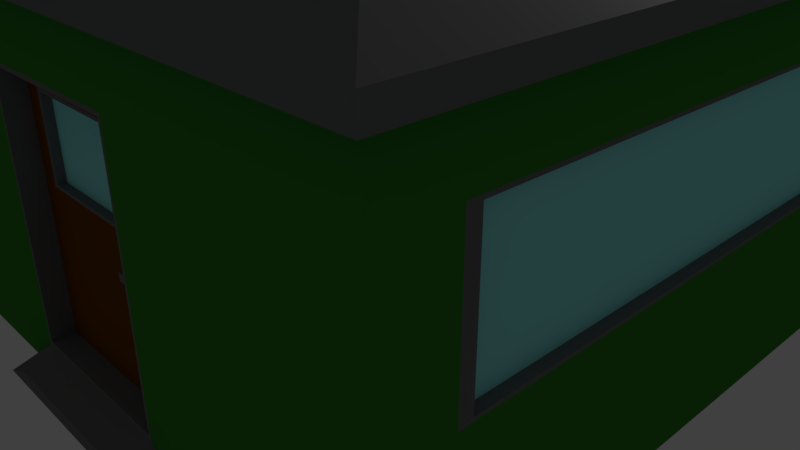 # Source: GREEN_HOME.blend  (saved by Blender 2.79.0; exported with 4.5.12 LTS)
import bpy
from mathutils import Matrix  # noqa: F401  (used for matrix-valued properties, if any)

bpy.ops.wm.read_factory_settings(use_empty=True)
scene = bpy.context.scene
scene.name = 'Scene'

# ---- collections
col_collection_1 = bpy.data.collections.new('Collection 1'); scene.collection.children.link(col_collection_1)

# ---- materials (node trees are filled in below, after node groups)
mat_green_beton = bpy.data.materials.new('green BETON')
mat_green_beton.alpha_threshold = 0.0
mat_green_beton.use_transparent_shadow = False
mat_green_beton.diffuse_color = (0.04688, 0.2697, 0.03238, 1.0)
mat_green_beton.roughness = 0.5
mat_green_beton.line_color = (0.0, 0.0, 0.0, 1.0)
mat_material = bpy.data.materials.new('Material')
mat_material.alpha_threshold = 0.0
mat_material.use_transparent_shadow = False
mat_material.diffuse_color = (0.1848, 0.1856, 0.1878, 1.0)
mat_material.specular_color = (0.6128, 0.7737, 0.6509)
mat_material.roughness = 0.5
mat_material.specular_intensity = 0.1753
mat_material_001 = bpy.data.materials.new('Material.001')
mat_material_001.alpha_threshold = 0.0
mat_material_001.use_transparent_shadow = False
mat_material_001.diffuse_color = (0.3424, 1.0, 0.9655, 1.0)
mat_material_001.roughness = 0.5
mat_material_001.specular_intensity = 1.0
mat_material_002 = bpy.data.materials.new('Material.002')
mat_material_002.alpha_threshold = 0.0
mat_material_002.use_transparent_shadow = False
mat_material_002.diffuse_color = (0.1833, 0.06306, 0.0001481, 1.0)
mat_material_002.specular_color = (0.03942, 0.03942, 0.03942)
mat_material_002.roughness = 0.5

# ---- material node trees

# ---- world
world_world = bpy.data.worlds.new('World'); scene.world = world_world
world_world.color = (0.05088, 0.05088, 0.05088)
world_world.use_sun_shadow = False
world_world.sun_shadow_jitter_overblur = 0.0
world_world.cycles.sampling_method = 'MANUAL'

# ---- cameras
cam_camera = bpy.data.cameras.new('Camera')
cam_camera.clip_end = 100.0
cam_camera.lens = 35.0
cam_camera.sensor_width = 32.0
cam_camera.sensor_height = 18.0
cam_camera.ortho_scale = 7.314
cam_camera.dof.focus_distance = 0.0
cam_camera.dof.aperture_fstop = 128.0

# ---- lights
light_lamp = bpy.data.lights.new('Lamp', 'POINT')
light_lamp.transmission_factor = 0.0
light_lamp.cutoff_distance = 30.0
light_lamp.energy = 100.0
light_lamp.shadow_buffer_clip_start = 1.001
light_lamp.shadow_soft_size = 0.1
light_lamp.shadow_maximum_resolution = 0.006
light_lamp.use_absolute_resolution = True

# ---- meshes
me_cube = bpy.data.meshes.new('Cube')
me_cube.from_pydata([(4.032, 5.46, -1.0), (4.032, -3.551, -1.0), (-5.385, -3.551, -1.0), (-5.385, 5.46, -1.0), (4.032, 5.46, 3.772), (4.032, -3.551, 3.772), (-5.385, -3.551, 3.772), (-5.385, 5.46, 3.772), (-1.733, -3.551, 2.891), (-1.733, -3.551, -0.5892), (0.6523, -3.551, -0.5892), (0.6523, -3.551, 2.92), (-1.698, -3.551, 2.84), (-1.698, -3.551, -0.5374), (0.6169, -3.551, -0.5374), (0.6169, -3.551, 2.868), (-1.698, -3.248, 2.84), (-1.698, -3.248, -0.5374), (0.6169, -3.248, -0.5374), (0.6169, -3.248, 2.868), (-2.144, -3.551, -1.0), (1.063, -3.551, -1.0), (-1.733, -3.93, -0.8059), (0.6523, -3.93, -0.8059), (1.063, -3.93, -1.0), (-2.144, -3.93, -1.0), (0.04574, -3.248, 1.048), (0.04574, -3.248, 0.9467), (0.3621, -3.248, 0.9467), (0.3621, -3.248, 1.057), (-1.46, -3.248, 2.595), (-1.46, -3.248, 1.459), (0.3871, -3.248, 1.459), (0.3871, -3.248, 2.605), (-1.39, -3.248, 2.552), (-1.39, -3.248, 1.501), (0.3178, -3.248, 1.501), (0.3178, -3.248, 2.561), (-1.39, -3.14, 2.552), (-1.39, -3.14, 1.501), (0.3178, -3.14, 1.501), (0.3178, -3.14, 2.561), (0.04574, -3.347, 1.048), (0.04574, -3.347, 0.9467), (0.3621, -3.347, 0.9467), (0.3621, -3.347, 1.057), (4.032, -2.664, 2.956), (4.032, -2.664, 1.06), (4.032, 4.532, 1.06), (4.032, 4.532, 2.904), (4.032, -2.664, 2.956), (4.032, -2.664, 1.06), (4.032, 4.532, 1.06), (4.032, 4.532, 2.904), (4.032, -2.491, 2.91), (4.032, -2.491, 1.105), (4.032, 4.358, 1.105), (4.032, 4.358, 2.86), (3.897, -2.491, 2.91), (3.897, -2.491, 1.105), (3.897, 4.358, 1.105), (3.897, 4.358, 2.86), (-0.4087, 1.211, 8.247), (-0.4087, 0.6981, 8.247), (-0.9451, 1.211, 8.247), (-0.9451, 0.6981, 8.247), (4.331, 5.746, 3.764), (4.331, -3.837, 3.764), (-5.684, 5.746, 3.764), (-5.684, -3.837, 3.764), (4.331, 5.746, 4.035), (4.331, -3.837, 4.035), (-5.684, 5.746, 4.035), (-5.684, -3.837, 4.035)], [], [(0, 1, 21, 20, 2, 3), (65, 64, 72, 73), (0, 4, 5, 46, 49, 48), (1, 5, 11, 10, 21), (2, 6, 7, 3), (4, 0, 3, 7), (15, 12, 16, 19), (2, 9, 8, 11, 5, 6), (8, 9, 13, 12), (11, 8, 12, 15), (9, 10, 14, 13), (10, 11, 15, 14), (16, 30, 33, 32, 19), (13, 14, 18, 17), (14, 15, 19, 18), (12, 13, 17, 16), (24, 23, 22, 25), (20, 9, 2), (20, 21, 24, 25), (21, 10, 23, 24), (10, 9, 22, 23), (9, 20, 25, 22), (37, 34, 38, 41), (18, 28, 27, 26, 17), (28, 29, 45, 44), (19, 32, 31, 30, 16, 17, 26, 29, 28, 18), (32, 33, 37, 36), (30, 31, 35, 34), (33, 30, 34, 37), (31, 32, 36, 35), (39, 40, 41, 38), (35, 36, 40, 39), (36, 37, 41, 40), (34, 35, 39, 38), (43, 44, 45, 42), (26, 27, 43, 42), (29, 26, 42, 45), (27, 28, 44, 43), (51, 52, 56, 55), (49, 46, 50, 53), (47, 46, 5, 1, 0, 48), (47, 48, 52, 51), (48, 49, 53, 52), (46, 47, 51, 50), (56, 57, 61, 60), (52, 53, 57, 56), (50, 51, 55, 54), (53, 50, 54, 57), (60, 61, 58, 59), (54, 55, 59, 58), (57, 54, 58, 61), (55, 56, 60, 59), (62, 64, 65, 63), (4, 7, 68, 66), (7, 6, 69, 68), (62, 63, 71, 70), (68, 69, 73, 72), (66, 68, 72, 70), (69, 67, 71, 73), (67, 66, 70, 71), (64, 62, 70, 72), (6, 5, 67, 69), (5, 4, 66, 67), (63, 65, 73, 71)])
me_cube.polygons.foreach_set('material_index', [0, 1, 0, 0, 0, 0, 1, 0, 1, 1, 1, 1, 3, 1, 1, 1, 1, 0, 0, 1, 1, 1, 1, 3, 1, 3, 1, 1, 1, 1, 2, 1, 1, 1, 1, 1, 1, 1, 1, 0, 0, 0, 0, 0, 1, 1, 1, 1, 2, 1, 1, 1, 1, 1, 1, 1, 1, 1, 1, 1, 1, 1, 1, 1])
me_cube.materials.append(mat_green_beton)
me_cube.materials.append(mat_material)
me_cube.materials.append(mat_material_001)
me_cube.materials.append(mat_material_002)
me_cube.use_remesh_preserve_volume = False
me_cube.use_remesh_preserve_attributes = False
me_cube.use_mirror_vertex_groups = False
me_cube.update()

# ---- objects
ob_cube = bpy.data.objects.new('Cube', me_cube)
ob_lamp = bpy.data.objects.new('Lamp', light_lamp)
ob_camera = bpy.data.objects.new('Camera', cam_camera)

# ---- transforms, parenting, visibility, modifiers, constraints
ob_cube.location = (0.0, 0.0, 0.0)
ob_cube.lock_rotations_4d = False
ob_cube.empty_display_type = 'ARROWS'
ob_cube.lineart.crease_threshold = 0.0
_m = ob_cube.modifiers.new('Mirror', 'MIRROR')
_m.use_axis = (False, False, False)
_m.use_mirror_vertex_groups = False
_m.use_mirror_merge = False
ob_lamp.location = (4.076, 1.005, 5.904)
ob_lamp.rotation_euler = (0.6503, 0.05522, 1.866)
ob_lamp.lock_rotations_4d = False
ob_lamp.empty_display_type = 'ARROWS'
ob_lamp.color = (0.0, 0.0, 0.0, 0.0)
ob_lamp.lineart.crease_threshold = 0.0
ob_camera.location = (7.481, -6.508, 5.344)
ob_camera.rotation_euler = (1.109, 0.0, 0.8149)
ob_camera.lock_rotations_4d = False
ob_camera.empty_display_type = 'ARROWS'
ob_camera.color = (0.0, 0.0, 0.0, 0.0)
ob_camera.display_type = 'WIRE'
ob_camera.lineart.crease_threshold = 0.0

# ---- collection membership
col_collection_1.objects.link(ob_cube)
col_collection_1.objects.link(ob_lamp)
col_collection_1.objects.link(ob_camera)

# ---- scene / render settings (as saved in the file)
scene.camera = ob_camera
scene.frame_start = 1; scene.frame_end = 250; scene.frame_set(1)
scene.render.engine = 'BLENDER_EEVEE_NEXT'
scene.render.resolution_percentage = 50
scene.render.dither_intensity = 0.0
scene.cycles.use_denoising = False
scene.cycles.samples = 128
scene.cycles.sampling_pattern = 'TABULATED_SOBOL'
scene.cycles.use_adaptive_sampling = False
scene.cycles.use_light_tree = False
scene.cycles.blur_glossy = 0.0
scene.cycles.sample_clamp_indirect = 0.0
scene.view_settings.view_transform = 'Standard'
bpy.context.view_layer.update()
